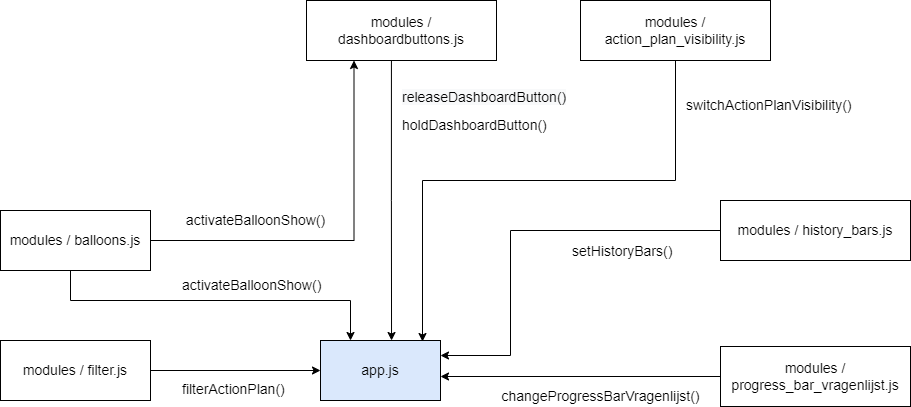

The diagram above was exported from draw.io. Its source (the exported page's mxGraphModel, read from the mxfile embedded in the PNG):
<mxGraphModel dx="1865" dy="1748" grid="1" gridSize="10" guides="1" tooltips="1" connect="1" arrows="1" fold="1" page="1" pageScale="1" pageWidth="827" pageHeight="1169" math="0" shadow="0">
  <root>
    <mxCell id="WIyWlLk6GJQsqaUBKTNV-0" />
    <mxCell id="WIyWlLk6GJQsqaUBKTNV-1" parent="WIyWlLk6GJQsqaUBKTNV-0" />
    <mxCell id="3-PPtes3Kr_jplfehGX5-0" value="app.js" style="rounded=0;whiteSpace=wrap;html=1;fontSize=14;fillColor=#dae8fc;strokeColor=#000000;" vertex="1" parent="WIyWlLk6GJQsqaUBKTNV-1">
      <mxGeometry x="280" y="330" width="120" height="60" as="geometry" />
    </mxCell>
    <mxCell id="3-PPtes3Kr_jplfehGX5-19" style="edgeStyle=orthogonalEdgeStyle;rounded=0;orthogonalLoop=1;jettySize=auto;html=1;entryX=0.85;entryY=0.017;entryDx=0;entryDy=0;entryPerimeter=0;fontSize=14;" edge="1" parent="WIyWlLk6GJQsqaUBKTNV-1" source="3-PPtes3Kr_jplfehGX5-1" target="3-PPtes3Kr_jplfehGX5-0">
      <mxGeometry relative="1" as="geometry">
        <Array as="points">
          <mxPoint x="635" y="170" />
          <mxPoint x="382" y="170" />
        </Array>
      </mxGeometry>
    </mxCell>
    <mxCell id="3-PPtes3Kr_jplfehGX5-1" value="modules / action_plan_visibility.js" style="rounded=0;whiteSpace=wrap;html=1;fontSize=14;" vertex="1" parent="WIyWlLk6GJQsqaUBKTNV-1">
      <mxGeometry x="540" y="-10" width="190" height="60" as="geometry" />
    </mxCell>
    <mxCell id="3-PPtes3Kr_jplfehGX5-16" style="edgeStyle=orthogonalEdgeStyle;rounded=0;orthogonalLoop=1;jettySize=auto;html=1;entryX=0.25;entryY=1;entryDx=0;entryDy=0;fontSize=14;" edge="1" parent="WIyWlLk6GJQsqaUBKTNV-1" source="3-PPtes3Kr_jplfehGX5-2" target="3-PPtes3Kr_jplfehGX5-3">
      <mxGeometry relative="1" as="geometry" />
    </mxCell>
    <mxCell id="3-PPtes3Kr_jplfehGX5-17" style="edgeStyle=orthogonalEdgeStyle;rounded=0;orthogonalLoop=1;jettySize=auto;html=1;entryX=0.25;entryY=0;entryDx=0;entryDy=0;fontSize=14;" edge="1" parent="WIyWlLk6GJQsqaUBKTNV-1" source="3-PPtes3Kr_jplfehGX5-2" target="3-PPtes3Kr_jplfehGX5-0">
      <mxGeometry relative="1" as="geometry">
        <Array as="points">
          <mxPoint x="30" y="290" />
          <mxPoint x="310" y="290" />
        </Array>
      </mxGeometry>
    </mxCell>
    <mxCell id="3-PPtes3Kr_jplfehGX5-2" value="modules / balloons.js" style="rounded=0;whiteSpace=wrap;html=1;fontSize=14;" vertex="1" parent="WIyWlLk6GJQsqaUBKTNV-1">
      <mxGeometry x="-40" y="200" width="150" height="60" as="geometry" />
    </mxCell>
    <mxCell id="3-PPtes3Kr_jplfehGX5-15" style="edgeStyle=orthogonalEdgeStyle;rounded=0;orthogonalLoop=1;jettySize=auto;html=1;entryX=0.667;entryY=0;entryDx=0;entryDy=0;entryPerimeter=0;fontSize=14;exitX=0.447;exitY=1;exitDx=0;exitDy=0;exitPerimeter=0;" edge="1" parent="WIyWlLk6GJQsqaUBKTNV-1" source="3-PPtes3Kr_jplfehGX5-3">
      <mxGeometry relative="1" as="geometry">
        <mxPoint x="351.03999999999996" y="140" as="sourcePoint" />
        <mxPoint x="351.03999999999996" y="330" as="targetPoint" />
      </mxGeometry>
    </mxCell>
    <mxCell id="3-PPtes3Kr_jplfehGX5-3" value="modules / dashboardbuttons.js" style="rounded=0;whiteSpace=wrap;html=1;fontSize=14;" vertex="1" parent="WIyWlLk6GJQsqaUBKTNV-1">
      <mxGeometry x="266" y="-10" width="190" height="60" as="geometry" />
    </mxCell>
    <mxCell id="3-PPtes3Kr_jplfehGX5-12" style="edgeStyle=orthogonalEdgeStyle;rounded=0;orthogonalLoop=1;jettySize=auto;html=1;entryX=1;entryY=0.5;entryDx=0;entryDy=0;fontSize=14;exitX=0;exitY=0.5;exitDx=0;exitDy=0;" edge="1" parent="WIyWlLk6GJQsqaUBKTNV-1" source="3-PPtes3Kr_jplfehGX5-7">
      <mxGeometry relative="1" as="geometry">
        <mxPoint x="540" y="366" as="sourcePoint" />
        <mxPoint x="400" y="366" as="targetPoint" />
      </mxGeometry>
    </mxCell>
    <mxCell id="3-PPtes3Kr_jplfehGX5-7" value="modules / progress_bar_vragenlijst.js" style="rounded=0;whiteSpace=wrap;html=1;fontSize=14;" vertex="1" parent="WIyWlLk6GJQsqaUBKTNV-1">
      <mxGeometry x="680" y="336" width="190" height="60" as="geometry" />
    </mxCell>
    <mxCell id="3-PPtes3Kr_jplfehGX5-13" style="edgeStyle=orthogonalEdgeStyle;rounded=0;orthogonalLoop=1;jettySize=auto;html=1;entryX=1;entryY=0.25;entryDx=0;entryDy=0;fontSize=14;" edge="1" parent="WIyWlLk6GJQsqaUBKTNV-1" source="3-PPtes3Kr_jplfehGX5-8" target="3-PPtes3Kr_jplfehGX5-0">
      <mxGeometry relative="1" as="geometry">
        <Array as="points">
          <mxPoint x="470" y="220" />
          <mxPoint x="470" y="345" />
        </Array>
      </mxGeometry>
    </mxCell>
    <mxCell id="3-PPtes3Kr_jplfehGX5-8" value="modules / history_bars.js" style="rounded=0;whiteSpace=wrap;html=1;fontSize=14;" vertex="1" parent="WIyWlLk6GJQsqaUBKTNV-1">
      <mxGeometry x="680" y="190" width="190" height="60" as="geometry" />
    </mxCell>
    <mxCell id="3-PPtes3Kr_jplfehGX5-18" style="edgeStyle=orthogonalEdgeStyle;rounded=0;orthogonalLoop=1;jettySize=auto;html=1;entryX=0;entryY=0.5;entryDx=0;entryDy=0;fontSize=14;" edge="1" parent="WIyWlLk6GJQsqaUBKTNV-1" source="3-PPtes3Kr_jplfehGX5-9" target="3-PPtes3Kr_jplfehGX5-0">
      <mxGeometry relative="1" as="geometry" />
    </mxCell>
    <mxCell id="3-PPtes3Kr_jplfehGX5-9" value="modules / filter.js" style="rounded=0;whiteSpace=wrap;html=1;fontSize=14;" vertex="1" parent="WIyWlLk6GJQsqaUBKTNV-1">
      <mxGeometry x="-40" y="330" width="150" height="60" as="geometry" />
    </mxCell>
    <mxCell id="3-PPtes3Kr_jplfehGX5-23" value="changeProgressBarVragenlijst()" style="text;html=1;align=center;verticalAlign=middle;resizable=0;points=[];autosize=1;strokeColor=none;fillColor=none;fontSize=14;" vertex="1" parent="WIyWlLk6GJQsqaUBKTNV-1">
      <mxGeometry x="455" y="376" width="210" height="20" as="geometry" />
    </mxCell>
    <mxCell id="3-PPtes3Kr_jplfehGX5-25" value="activateBalloonShow()" style="text;html=1;align=center;verticalAlign=middle;resizable=0;points=[];autosize=1;strokeColor=none;fillColor=none;fontSize=14;" vertex="1" parent="WIyWlLk6GJQsqaUBKTNV-1">
      <mxGeometry x="140" y="200" width="150" height="20" as="geometry" />
    </mxCell>
    <mxCell id="3-PPtes3Kr_jplfehGX5-26" value="activateBalloonShow()" style="text;whiteSpace=wrap;html=1;fontSize=14;" vertex="1" parent="WIyWlLk6GJQsqaUBKTNV-1">
      <mxGeometry x="140" y="260" width="160" height="30" as="geometry" />
    </mxCell>
    <mxCell id="3-PPtes3Kr_jplfehGX5-27" value="filterActionPlan()" style="text;whiteSpace=wrap;html=1;fontSize=14;" vertex="1" parent="WIyWlLk6GJQsqaUBKTNV-1">
      <mxGeometry x="140" y="364" width="120" height="30" as="geometry" />
    </mxCell>
    <mxCell id="3-PPtes3Kr_jplfehGX5-28" value="holdDashboardButton()" style="text;whiteSpace=wrap;html=1;fontSize=14;" vertex="1" parent="WIyWlLk6GJQsqaUBKTNV-1">
      <mxGeometry x="360" y="100" width="140" height="30" as="geometry" />
    </mxCell>
    <mxCell id="3-PPtes3Kr_jplfehGX5-29" value="&lt;span style=&quot;color: rgb(0, 0, 0); font-family: Helvetica; font-size: 14px; font-style: normal; font-variant-ligatures: normal; font-variant-caps: normal; font-weight: 400; letter-spacing: normal; orphans: 2; text-align: left; text-indent: 0px; text-transform: none; widows: 2; word-spacing: 0px; -webkit-text-stroke-width: 0px; background-color: rgb(248, 249, 250); text-decoration-thickness: initial; text-decoration-style: initial; text-decoration-color: initial; float: none; display: inline !important;&quot;&gt;releaseDashboardButton()&lt;/span&gt;" style="text;whiteSpace=wrap;html=1;fontSize=14;" vertex="1" parent="WIyWlLk6GJQsqaUBKTNV-1">
      <mxGeometry x="360" y="79" width="150" height="30" as="geometry" />
    </mxCell>
    <mxCell id="3-PPtes3Kr_jplfehGX5-30" value="switchActionPlanVisibility()" style="text;whiteSpace=wrap;html=1;fontSize=14;" vertex="1" parent="WIyWlLk6GJQsqaUBKTNV-1">
      <mxGeometry x="644" y="80" width="190" height="30" as="geometry" />
    </mxCell>
    <mxCell id="3-PPtes3Kr_jplfehGX5-31" value="setHistoryBars()" style="text;whiteSpace=wrap;html=1;fontSize=14;" vertex="1" parent="WIyWlLk6GJQsqaUBKTNV-1">
      <mxGeometry x="530" y="226" width="120" height="30" as="geometry" />
    </mxCell>
  </root>
</mxGraphModel>